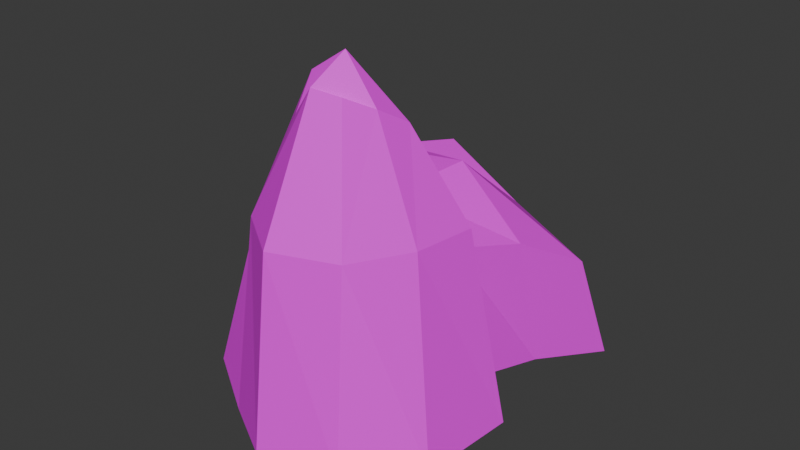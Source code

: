 # Source: IceBerg.blend  (saved by Blender 4.3.34; exported with 4.5.12 LTS)
import bpy
from mathutils import Matrix  # noqa: F401  (used for matrix-valued properties, if any)

bpy.ops.wm.read_factory_settings(use_empty=True)
scene = bpy.context.scene
scene.name = 'Scene'

# ---- collections
col_collection = bpy.data.collections.new('Collection'); scene.collection.children.link(col_collection)

# ---- images (referenced by path relative to the original .blend; pixels are not part of the script)
import os
ASSET_DIR = os.environ.get("B2B_ASSET_DIR", "")  # directory of the original .blend (textures are referenced by path, not embedded)
HERE = os.path.dirname(os.path.abspath(__file__))  # packed textures are extracted next to this script under _unpacked/

def load_image(name, relpath, width, height, colorspace="sRGB"):
    """Load a texture the original file referenced (path relative to the .blend, or extracted next to this script)."""
    p = next((c for c in (os.path.join(HERE, relpath), os.path.join(ASSET_DIR, relpath)) if relpath and os.path.exists(c)), "")
    if p:
        img = bpy.data.images.load(p, check_existing=True)
        img.name = name
    else:  # same state as the original file: an image datablock whose file is absent (Cycles renders it pink)
        img = bpy.data.images.new(name, width, height)
        img.source = "FILE"
        img.filepath = "//" + (relpath or name)
    img.colorspace_settings.name = colorspace
    return img
img_gradient_pallete_png = load_image('Gradient Pallete.png', 'Gradient Pallete.png', 1024, 1024, 'sRGB')

# ---- materials (node trees are filled in below, after node groups)
mat_material_001 = bpy.data.materials.new('Material.001')

# ---- material node trees
mat_material_001.use_nodes = True; mat_material_001.node_tree.nodes.clear()
_N = mat_material_001.node_tree.nodes; _L = mat_material_001.node_tree.links
n0 = _N.new('ShaderNodeBsdfPrincipled'); n0.name = 'Principled BSDF'; n0.location = (10, 300)
n1 = _N.new('ShaderNodeOutputMaterial'); n1.name = 'Material Output'; n1.location = (300, 300)
n2 = _N.new('ShaderNodeTexImage'); n2.name = 'Image Texture'; n2.location = (-329, 284)
n2.image = img_gradient_pallete_png
_L.new(n0.outputs[0], n1.inputs[0])
_L.new(n2.outputs[0], n0.inputs[0])
n1.is_active_output = True

# ---- world
world_world = bpy.data.worlds.new('World'); scene.world = world_world
world_world.use_nodes = True; world_world.node_tree.nodes.clear()
_N = world_world.node_tree.nodes; _L = world_world.node_tree.links
n0 = _N.new('ShaderNodeOutputWorld'); n0.name = 'World Output'; n0.location = (300, 300)
n1 = _N.new('ShaderNodeBackground'); n1.name = 'Background'; n1.location = (10, 300)
n1.inputs[0].default_value = (0.05088, 0.05088, 0.05088, 1.0)
_L.new(n1.outputs[0], n0.inputs[0])
n0.is_active_output = True
world_world.color = (0.05088, 0.05088, 0.05088)
world_world.sun_shadow_jitter_overblur = 0.0

# ---- meshes
me_cube_003 = bpy.data.meshes.new('Cube.003')
me_cube_003.from_pydata([(-0.722, -0.8319, 3.291), (-1.212, 1.568, 3.154), (0.6798, -1.0, 3.291), (0.459, 1.01, 2.566), (-1.0, 2.93, 2.855), (1.0, 2.93, 1.773), (-1.026, 0.6946, 3.198), (0.8712, 2.203, 0.669), (1.103, 0.4526, 3.246), (0.5528, 0.1477, 4.334), (0.2558, -0.4864, 4.7), (-0.3572, -0.495, 4.387), (-0.4336, 0.2436, 4.453), (-1.794, 2.608, 1.023), (1.023, -0.3049, 3.266), (-1.145, -0.2563, 3.269), (-0.1395, 1.963, 3.122), (0.4477, -0.2129, 4.549), (-0.4312, -0.1712, 4.74), (-0.2784, 1.0, 3.065), (-1.149, 1.969, 3.066), (-0.08029, -1.28, 3.291), (0.7209, 1.963, 2.319), (0.0, 2.93, 2.275), (-0.2373, 0.766, 3.459), (-0.06234, -0.5772, 4.751), (-0.07625, 0.2398, 4.5), (-0.02094, -0.1237, 5.023), (-0.8349, -1.101, 0.9914), (-1.895, 1.459, 1.046), (0.7865, 0.9976, 0.9903), (0.8225, -1.3, 1.061), (-1.164, 3.347, 0.986), (1.201, 3.347, 0.3461), (1.569, 0.5063, 1.043), (-1.954, 0.4446, 1.067), (-1.612, -0.6118, 1.068), (1.486, -0.67, 1.056), (0.01879, 3.347, 0.6427), (-0.06535, -1.564, 1.061)], [], [(35, 6, 1, 29), (37, 14, 2, 31), (39, 21, 0, 28), (21, 2, 10, 25), (38, 23, 5, 33), (13, 20, 4, 32), (16, 22, 5, 23), (19, 1, 6, 24), (30, 3, 8, 34), (36, 15, 6, 35), (27, 18, 11, 25), (14, 8, 9, 17), (15, 0, 11, 18), (24, 6, 12, 26), (6, 15, 18, 12), (2, 14, 17, 10), (26, 12, 18, 27), (28, 0, 15, 36), (34, 8, 14, 37), (9, 26, 27, 17), (8, 24, 26, 9), (3, 19, 24, 8), (20, 16, 23, 4), (32, 4, 23, 38), (0, 21, 25, 11), (31, 2, 21, 39), (25, 10, 17, 27), (29, 1, 20, 13), (19, 3, 22, 16), (1, 19, 16, 20), (22, 7, 33, 5), (3, 30, 7, 22)])
_uv = me_cube_003.uv_layers.new(name='UVMap')
_uv.uv.foreach_set('vector', [0.001145, 0.7119, 0.007741, 0.7984, 0.00642, 0.797, 0.001562, 0.7112, 0.0256, 0.7116, 0.02231, 0.8006, 0.01987, 0.8014, 0.02088, 0.7117, 0.01457, 0.7117, 0.01446, 0.8014, 0.009901, 0.8014, 0.009098, 0.7095, 0.01446, 0.8014, 0.01987, 0.8014, 0.01685, 0.8198, 0.01459, 0.8214, 0.01517, 0.6983, 0.01503, 0.7687, 0.02214, 0.7526, 0.02357, 0.6887, 0.002279, 0.7105, 0.006863, 0.7941, 0.007924, 0.7874, 0.006761, 0.7093, 0.01404, 0.796, 0.02016, 0.7701, 0.02214, 0.7526, 0.01503, 0.7687, 0.01305, 0.7941, 0.00642, 0.797, 0.007741, 0.7984, 0.01335, 0.8068, 0.02063, 0.7094, 0.0183, 0.7781, 0.02288, 0.7999, 0.02619, 0.7111, 0.003573, 0.7119, 0.006896, 0.8007, 0.007741, 0.7984, 0.001145, 0.7119, 0.01488, 0.8301, 0.01197, 0.8211, 0.01249, 0.8097, 0.01459, 0.8214, 0.02231, 0.8006, 0.02288, 0.7999, 0.01896, 0.808, 0.01822, 0.8149, 0.006896, 0.8007, 0.009901, 0.8014, 0.01249, 0.8097, 0.01197, 0.8211, 0.01335, 0.8068, 0.007741, 0.7984, 0.01195, 0.8118, 0.01449, 0.8133, 0.007741, 0.7984, 0.006896, 0.8007, 0.01197, 0.8211, 0.01195, 0.8118, 0.01987, 0.8014, 0.02231, 0.8006, 0.01822, 0.8149, 0.01685, 0.8198, 0.01449, 0.8133, 0.01195, 0.8118, 0.01197, 0.8211, 0.01488, 0.8301, 0.009098, 0.7095, 0.009901, 0.8014, 0.006896, 0.8007, 0.003573, 0.7119, 0.02619, 0.7111, 0.02288, 0.7999, 0.02231, 0.8006, 0.0256, 0.7116, 0.01896, 0.808, 0.01449, 0.8133, 0.01488, 0.8301, 0.01822, 0.8149, 0.02288, 0.7999, 0.01335, 0.8068, 0.01449, 0.8133, 0.01896, 0.808, 0.0183, 0.7781, 0.01305, 0.7941, 0.01335, 0.8068, 0.02288, 0.7999, 0.006863, 0.7941, 0.01404, 0.796, 0.01503, 0.7687, 0.007924, 0.7874, 0.006761, 0.7093, 0.007924, 0.7874, 0.01503, 0.7687, 0.01517, 0.6983, 0.009901, 0.8014, 0.01446, 0.8014, 0.01459, 0.8214, 0.01249, 0.8097, 0.02088, 0.7117, 0.01987, 0.8014, 0.01446, 0.8014, 0.01457, 0.7117, 0.01459, 0.8214, 0.01685, 0.8198, 0.01822, 0.8149, 0.01488, 0.8301, 0.001562, 0.7112, 0.00642, 0.797, 0.006863, 0.7941, 0.002279, 0.7105, 0.01305, 0.7941, 0.0183, 0.7781, 0.02016, 0.7701, 0.01404, 0.796, 0.00642, 0.797, 0.01305, 0.7941, 0.01404, 0.796, 0.006863, 0.7941, 0.02016, 0.7701, 0.02123, 0.6991, 0.02357, 0.6887, 0.02214, 0.7526, 0.0183, 0.7781, 0.02063, 0.7094, 0.02123, 0.6991, 0.02016, 0.7701])
me_cube_003.materials.append(mat_material_001)
me_cube_003.update()

# ---- objects
ob_cube_002 = bpy.data.objects.new('Cube.002', me_cube_003)

# ---- transforms, parenting, visibility, modifiers, constraints
ob_cube_002.location = (0.0, 0.0, 0.0)
ob_cube_002.scale = (20.87, 20.87, 20.87)

# ---- collection membership
col_collection.objects.link(ob_cube_002)

# ---- scene / render settings (as saved in the file)
scene.frame_start = 1; scene.frame_end = 250; scene.frame_set(1)
scene.render.engine = 'BLENDER_EEVEE_NEXT'
bpy.context.view_layer.update()

# ---- added for rendering (the .blend has no active camera and no usable light): camera, sun
cam_auto = bpy.data.cameras.new('AutoCamera')
cam_auto.lens = 50.0
cam_auto.sensor_width = 36.0
cam_auto.clip_end = 2590.18
ob_auto_camera = bpy.data.objects.new('AutoCamera', cam_auto)
scene.collection.objects.link(ob_auto_camera)
ob_auto_camera.location = (143.579, -158.501, 174.103)
ob_auto_camera.rotation_euler = (1.09748, -7.21219e-08, 0.694738)
scene.camera = ob_auto_camera
light_auto_sun = bpy.data.lights.new('AutoSun', 'SUN')
light_auto_sun.energy = 3.0
light_auto_sun.angle = 0.0523599
ob_auto_sun = bpy.data.objects.new('AutoSun', light_auto_sun)
scene.collection.objects.link(ob_auto_sun)
ob_auto_sun.rotation_euler = (0.872665, 0.174533, 0.523599)
bpy.context.view_layer.update()
